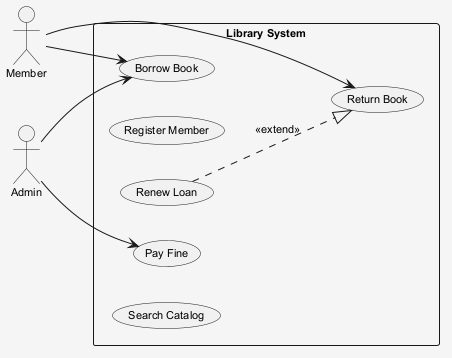

The diagram above was rendered by PlantUML. Its source (embedded in the PNG):
@startuml
skinparam shadowing false
skinparam backgroundColor #F5F5F5
skinparam defaultFontSize 11
left to right direction
actor "Member" as M
actor "Admin" as A
rectangle "Library System" {
  usecase "Return Book" as UC_ReturnBook
  usecase "Borrow Book" as UC_BorrowBook
  usecase "Register Member" as UC_RegisterMember
  usecase "Renew Loan" as UC_RenewLoan
  usecase "Pay Fine" as UC_PayFine
  usecase "Search Catalog" as UC_SearchCatalog
}
M --> UC_ReturnBook
M --> UC_BorrowBook
A --> UC_BorrowBook
A --> UC_PayFine
UC_RenewLoan ..|> UC_ReturnBook : <<extend>>
@enduml